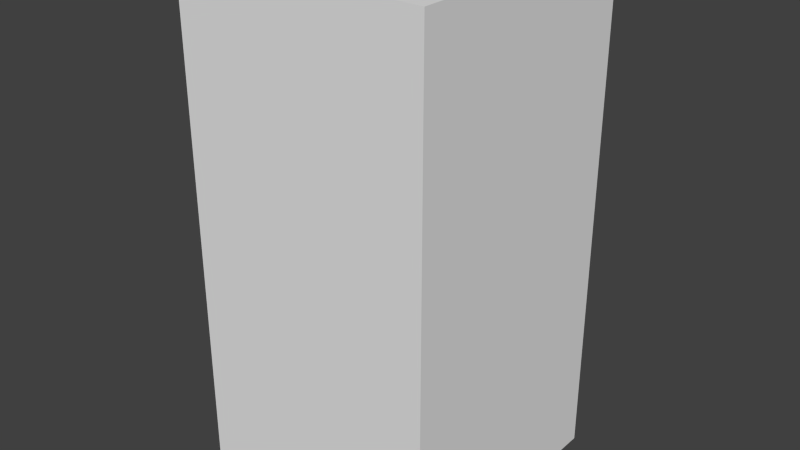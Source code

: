 # Source: greyDropEight.blend  (saved by Blender 2.68.0; exported with 4.5.12 LTS)
import bpy
from mathutils import Matrix  # noqa: F401  (used for matrix-valued properties, if any)

bpy.ops.wm.read_factory_settings(use_empty=True)
scene = bpy.context.scene
scene.name = 'Scene'

# ---- collections
col_collection_1 = bpy.data.collections.new('Collection 1'); scene.collection.children.link(col_collection_1)

# ---- world
world_world = bpy.data.worlds.new('World'); scene.world = world_world
world_world.color = (0.05088, 0.05088, 0.05088)
world_world.use_sun_shadow = False
world_world.sun_shadow_jitter_overblur = 0.0
world_world.cycles.sampling_method = 'MANUAL'
world_world.cycles.sample_map_resolution = 256

# ---- meshes
me_greydropeight = bpy.data.meshes.new('greyDropEight')
me_greydropeight.from_pydata([(-0.5, -0.5, -1.0), (-0.5, 0.5, -1.0), (0.5, 0.5, -1.0), (0.5, -0.5, -1.0), (-0.5, -0.5, 1.0), (-0.5, 0.5, 1.0), (0.5, 0.5, 1.0), (0.5, -0.5, 1.0)], [], [(4, 5, 1, 0), (5, 6, 2, 1), (6, 7, 3, 2), (7, 4, 0, 3), (0, 1, 2, 3), (7, 6, 5, 4)])
me_greydropeight.use_remesh_preserve_volume = False
me_greydropeight.use_remesh_preserve_attributes = False
me_greydropeight.use_mirror_vertex_groups = False
me_greydropeight.update()

# ---- objects
ob_greydropeight = bpy.data.objects.new('greyDropEight', me_greydropeight)

# ---- transforms, parenting, visibility, modifiers, constraints
ob_greydropeight.location = (0.0, 0.0, 0.0)
ob_greydropeight.lineart.crease_threshold = 0.0

# ---- collection membership
col_collection_1.objects.link(ob_greydropeight)

# ---- scene / render settings (as saved in the file)
scene.frame_start = 1; scene.frame_end = 250; scene.frame_set(1)
scene.render.engine = 'BLENDER_EEVEE_NEXT'
scene.render.image_settings.color_mode = 'RGB'
scene.render.image_settings.compression = 90
scene.render.resolution_percentage = 50
scene.render.dither_intensity = 0.0
scene.cycles.use_denoising = False
scene.cycles.samples = 10
scene.cycles.sampling_pattern = 'TABULATED_SOBOL'
scene.cycles.light_sampling_threshold = 0.0
scene.cycles.use_adaptive_sampling = False
scene.cycles.use_light_tree = False
scene.cycles.blur_glossy = 0.0
scene.cycles.volume_bounces = 1
scene.cycles.pixel_filter_type = 'GAUSSIAN'
scene.cycles.sample_clamp_indirect = 0.0
scene.view_settings.view_transform = 'Standard'
bpy.context.view_layer.update()

# ---- added for rendering (the .blend has no active camera and no usable light): camera, sun
cam_auto = bpy.data.cameras.new('AutoCamera')
cam_auto.lens = 50.0
cam_auto.sensor_width = 36.0
cam_auto.clip_end = 1000.0
ob_auto_camera = bpy.data.objects.new('AutoCamera', cam_auto)
scene.collection.objects.link(ob_auto_camera)
ob_auto_camera.location = (2.26633, -2.71959, 1.81306)
ob_auto_camera.rotation_euler = (1.09748, -7.21219e-08, 0.694738)
scene.camera = ob_auto_camera
light_auto_sun = bpy.data.lights.new('AutoSun', 'SUN')
light_auto_sun.energy = 3.0
light_auto_sun.angle = 0.0523599
ob_auto_sun = bpy.data.objects.new('AutoSun', light_auto_sun)
scene.collection.objects.link(ob_auto_sun)
ob_auto_sun.rotation_euler = (0.872665, 0.174533, 0.523599)
bpy.context.view_layer.update()
